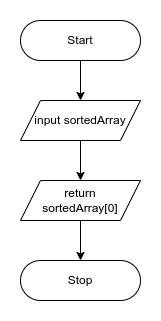

The diagram above was exported from draw.io. Its source (the exported page's mxGraphModel, read from the mxfile embedded in the PNG):
<mxGraphModel dx="1084" dy="541" grid="1" gridSize="10" guides="1" tooltips="1" connect="1" arrows="1" fold="1" page="1" pageScale="1" pageWidth="850" pageHeight="1100" math="0" shadow="0">
  <root>
    <mxCell id="x8FUWd9cJnQYT1xI3gy--0" />
    <mxCell id="x8FUWd9cJnQYT1xI3gy--1" parent="x8FUWd9cJnQYT1xI3gy--0" />
    <mxCell id="x8FUWd9cJnQYT1xI3gy--13" style="edgeStyle=orthogonalEdgeStyle;rounded=0;orthogonalLoop=1;jettySize=auto;html=1;exitX=0.5;exitY=1;exitDx=0;exitDy=0;entryX=0.5;entryY=0;entryDx=0;entryDy=0;" edge="1" parent="x8FUWd9cJnQYT1xI3gy--1" source="x8FUWd9cJnQYT1xI3gy--3" target="x8FUWd9cJnQYT1xI3gy--12">
      <mxGeometry relative="1" as="geometry" />
    </mxCell>
    <mxCell id="x8FUWd9cJnQYT1xI3gy--3" value="Start" style="rounded=1;whiteSpace=wrap;html=1;arcSize=50;" vertex="1" parent="x8FUWd9cJnQYT1xI3gy--1">
      <mxGeometry x="60" y="40" width="120" height="40" as="geometry" />
    </mxCell>
    <mxCell id="x8FUWd9cJnQYT1xI3gy--4" value="Stop" style="rounded=1;whiteSpace=wrap;html=1;arcSize=50;" vertex="1" parent="x8FUWd9cJnQYT1xI3gy--1">
      <mxGeometry x="60" y="280" width="120" height="40" as="geometry" />
    </mxCell>
    <mxCell id="x8FUWd9cJnQYT1xI3gy--15" style="edgeStyle=orthogonalEdgeStyle;rounded=0;orthogonalLoop=1;jettySize=auto;html=1;exitX=0.5;exitY=1;exitDx=0;exitDy=0;entryX=0.5;entryY=0;entryDx=0;entryDy=0;" edge="1" parent="x8FUWd9cJnQYT1xI3gy--1" source="x8FUWd9cJnQYT1xI3gy--9" target="x8FUWd9cJnQYT1xI3gy--4">
      <mxGeometry relative="1" as="geometry" />
    </mxCell>
    <mxCell id="x8FUWd9cJnQYT1xI3gy--9" value="&lt;span style=&quot;color: rgb(0, 0, 0); font-family: helvetica; font-size: 12px; font-style: normal; font-weight: 400; letter-spacing: normal; text-align: center; text-indent: 0px; text-transform: none; word-spacing: 0px; background-color: rgb(248, 249, 250); display: inline; float: none;&quot;&gt;return&lt;/span&gt;&lt;br style=&quot;color: rgb(0, 0, 0); font-family: helvetica; font-size: 12px; font-style: normal; font-weight: 400; letter-spacing: normal; text-align: center; text-indent: 0px; text-transform: none; word-spacing: 0px; background-color: rgb(248, 249, 250);&quot;&gt;&lt;span style=&quot;color: rgb(0, 0, 0); font-family: helvetica; font-size: 12px; font-style: normal; font-weight: 400; letter-spacing: normal; text-align: center; text-indent: 0px; text-transform: none; word-spacing: 0px; background-color: rgb(248, 249, 250); display: inline; float: none;&quot;&gt;sortedArray[0]&lt;/span&gt;" style="shape=parallelogram;perimeter=parallelogramPerimeter;whiteSpace=wrap;html=1;fixedSize=1;" vertex="1" parent="x8FUWd9cJnQYT1xI3gy--1">
      <mxGeometry x="60" y="200" width="120" height="40" as="geometry" />
    </mxCell>
    <mxCell id="x8FUWd9cJnQYT1xI3gy--14" style="edgeStyle=orthogonalEdgeStyle;rounded=0;orthogonalLoop=1;jettySize=auto;html=1;exitX=0.5;exitY=1;exitDx=0;exitDy=0;entryX=0.5;entryY=0;entryDx=0;entryDy=0;" edge="1" parent="x8FUWd9cJnQYT1xI3gy--1" source="x8FUWd9cJnQYT1xI3gy--12" target="x8FUWd9cJnQYT1xI3gy--9">
      <mxGeometry relative="1" as="geometry" />
    </mxCell>
    <mxCell id="x8FUWd9cJnQYT1xI3gy--12" value="input sortedArray" style="shape=parallelogram;perimeter=parallelogramPerimeter;whiteSpace=wrap;html=1;fixedSize=1;" vertex="1" parent="x8FUWd9cJnQYT1xI3gy--1">
      <mxGeometry x="60" y="120" width="120" height="40" as="geometry" />
    </mxCell>
  </root>
</mxGraphModel>